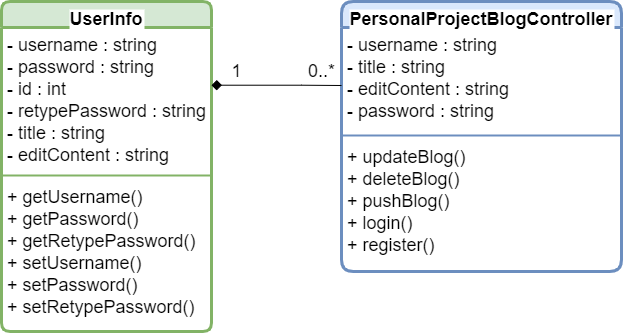

The diagram above was exported from draw.io. Its source (the exported page's mxGraphModel, read from the mxfile embedded in the PNG):
<mxGraphModel dx="942" dy="526" grid="1" gridSize="10" guides="1" tooltips="1" connect="1" arrows="1" fold="1" page="1" pageScale="1" pageWidth="827" pageHeight="1169" math="0" shadow="0">
  <root>
    <mxCell id="0" />
    <mxCell id="1" parent="0" />
    <mxCell id="OoenQHHecME8Nolkz00n-43" value="UserInfo" style="swimlane;fontStyle=1;align=center;verticalAlign=top;childLayout=stackLayout;horizontal=1;startSize=26;horizontalStack=0;resizeParent=1;resizeParentMax=0;resizeLast=0;collapsible=1;marginBottom=0;rounded=1;shadow=0;glass=0;labelBackgroundColor=#FFFFFF;sketch=0;fontSize=18;strokeColor=#82b366;strokeWidth=3;arcSize=11;fillColor=#d5e8d4;" vertex="1" parent="1">
      <mxGeometry x="140" y="180" width="210" height="330" as="geometry">
        <mxRectangle x="330" y="190" width="70" height="30" as="alternateBounds" />
      </mxGeometry>
    </mxCell>
    <mxCell id="OoenQHHecME8Nolkz00n-44" value="- username : string&#10;- password : string&#10;- id : int&#10;- retypePassword : string&#10;- title : string&#10;- editContent : string" style="text;strokeColor=none;fillColor=none;align=left;verticalAlign=top;spacingLeft=4;spacingRight=4;overflow=hidden;rotatable=0;points=[[0,0.5],[1,0.5]];portConstraint=eastwest;rounded=1;shadow=0;glass=0;labelBackgroundColor=#FFFFFF;sketch=0;fontSize=18;fontColor=#000000;" vertex="1" parent="OoenQHHecME8Nolkz00n-43">
      <mxGeometry y="26" width="210" height="144" as="geometry" />
    </mxCell>
    <mxCell id="OoenQHHecME8Nolkz00n-45" value="" style="line;strokeWidth=2;fillColor=#d5e8d4;align=left;verticalAlign=middle;spacingTop=-1;spacingLeft=3;spacingRight=3;rotatable=0;labelPosition=right;points=[];portConstraint=eastwest;rounded=1;shadow=0;glass=0;labelBackgroundColor=#FFFFFF;sketch=0;fontSize=18;strokeColor=#82b366;" vertex="1" parent="OoenQHHecME8Nolkz00n-43">
      <mxGeometry y="170" width="210" height="8" as="geometry" />
    </mxCell>
    <mxCell id="OoenQHHecME8Nolkz00n-46" value="+ getUsername()&#10;+ getPassword()&#10;+ getRetypePassword()&#10;+ setUsername()&#10;+ setPassword()&#10;+ setRetypePassword()" style="text;strokeColor=none;fillColor=none;align=left;verticalAlign=top;spacingLeft=4;spacingRight=4;overflow=hidden;rotatable=0;points=[[0,0.5],[1,0.5]];portConstraint=eastwest;rounded=1;shadow=0;glass=0;labelBackgroundColor=#FFFFFF;sketch=0;fontSize=18;fontColor=#000000;" vertex="1" parent="OoenQHHecME8Nolkz00n-43">
      <mxGeometry y="178" width="210" height="152" as="geometry" />
    </mxCell>
    <mxCell id="OoenQHHecME8Nolkz00n-47" value="PersonalProjectBlogController" style="swimlane;fontStyle=1;align=center;verticalAlign=top;childLayout=stackLayout;horizontal=1;startSize=26;horizontalStack=0;resizeParent=1;resizeParentMax=0;resizeLast=0;collapsible=1;marginBottom=0;rounded=1;shadow=0;glass=0;labelBackgroundColor=#FFFFFF;sketch=0;fontSize=18;strokeColor=#6c8ebf;strokeWidth=3;fillColor=#dae8fc;" vertex="1" parent="1">
      <mxGeometry x="480" y="180" width="280" height="270" as="geometry" />
    </mxCell>
    <mxCell id="OoenQHHecME8Nolkz00n-48" value="- username : string&#10;- title : string&#10;- editContent : string&#10;- password : string" style="text;strokeColor=none;fillColor=none;align=left;verticalAlign=top;spacingLeft=4;spacingRight=4;overflow=hidden;rotatable=0;points=[[0,0.5],[1,0.5]];portConstraint=eastwest;rounded=1;shadow=0;glass=0;labelBackgroundColor=#FFFFFF;sketch=0;fontSize=18;fontColor=#000000;" vertex="1" parent="OoenQHHecME8Nolkz00n-47">
      <mxGeometry y="26" width="280" height="104" as="geometry" />
    </mxCell>
    <mxCell id="OoenQHHecME8Nolkz00n-49" value="" style="line;strokeWidth=2;fillColor=#dae8fc;align=left;verticalAlign=middle;spacingTop=-1;spacingLeft=3;spacingRight=3;rotatable=0;labelPosition=right;points=[];portConstraint=eastwest;rounded=1;shadow=0;glass=0;labelBackgroundColor=#FFFFFF;sketch=0;fontSize=18;strokeColor=#6c8ebf;" vertex="1" parent="OoenQHHecME8Nolkz00n-47">
      <mxGeometry y="130" width="280" height="8" as="geometry" />
    </mxCell>
    <mxCell id="OoenQHHecME8Nolkz00n-50" value="+ updateBlog()&#10;+ deleteBlog()&#10;+ pushBlog()&#10;+ login()&#10;+ register()&#10;" style="text;strokeColor=none;fillColor=none;align=left;verticalAlign=top;spacingLeft=4;spacingRight=4;overflow=hidden;rotatable=0;points=[[0,0.5],[1,0.5]];portConstraint=eastwest;rounded=1;shadow=0;glass=0;labelBackgroundColor=#FFFFFF;sketch=0;fontSize=18;fontColor=#000000;" vertex="1" parent="OoenQHHecME8Nolkz00n-47">
      <mxGeometry y="138" width="280" height="132" as="geometry" />
    </mxCell>
    <mxCell id="OoenQHHecME8Nolkz00n-51" value="" style="endArrow=none;startArrow=diamond;endFill=0;startFill=1;html=1;verticalAlign=bottom;labelBackgroundColor=none;strokeWidth=1;startSize=8;endSize=8;rounded=0;fontSize=18;fontColor=#000000;" edge="1" parent="1">
      <mxGeometry width="160" relative="1" as="geometry">
        <mxPoint x="350" y="263.71" as="sourcePoint" />
        <mxPoint x="480" y="264" as="targetPoint" />
        <Array as="points">
          <mxPoint x="440" y="263.71" />
        </Array>
      </mxGeometry>
    </mxCell>
    <mxCell id="OoenQHHecME8Nolkz00n-52" value="1" style="text;html=1;align=center;verticalAlign=middle;resizable=0;points=[];autosize=1;strokeColor=none;fillColor=none;fontSize=18;fontColor=#000000;" vertex="1" parent="1">
      <mxGeometry x="360" y="235" width="30" height="30" as="geometry" />
    </mxCell>
    <mxCell id="OoenQHHecME8Nolkz00n-53" value="0..*" style="text;html=1;align=center;verticalAlign=middle;resizable=0;points=[];autosize=1;strokeColor=none;fillColor=none;fontSize=18;fontColor=#000000;" vertex="1" parent="1">
      <mxGeometry x="440" y="235" width="40" height="30" as="geometry" />
    </mxCell>
  </root>
</mxGraphModel>